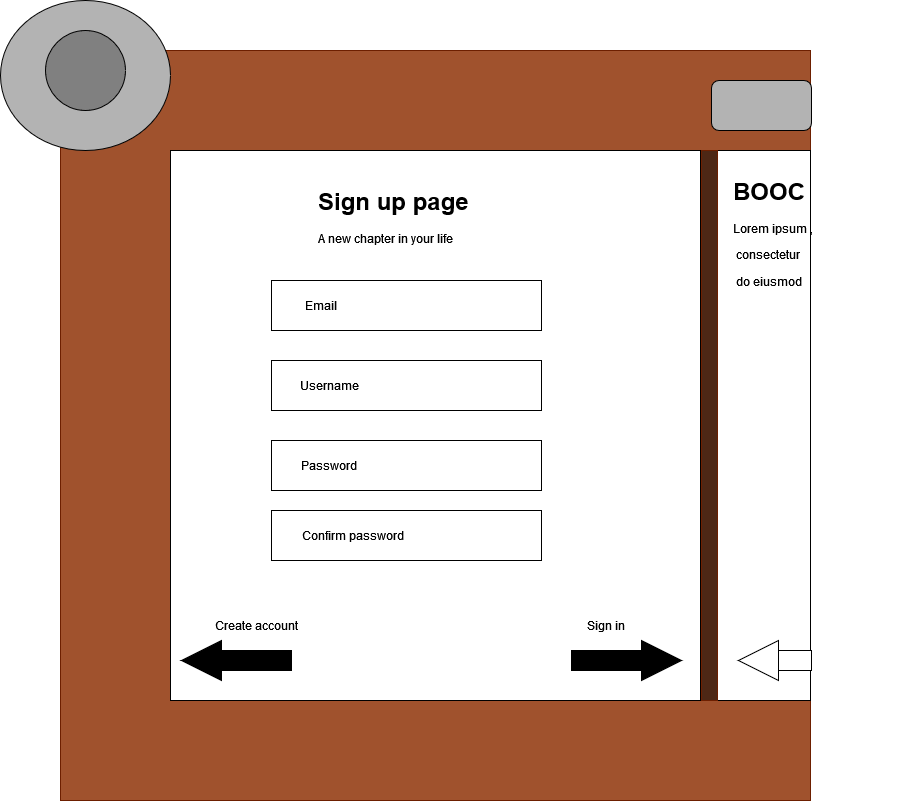

The diagram above was exported from draw.io. Its source (the exported page's mxGraphModel, read from the mxfile embedded in the PNG):
<mxGraphModel dx="2415" dy="866" grid="1" gridSize="10" guides="1" tooltips="1" connect="1" arrows="1" fold="1" page="1" pageScale="1" pageWidth="827" pageHeight="1169" math="0" shadow="0">
  <root>
    <mxCell id="0" />
    <mxCell id="1" parent="0" />
    <mxCell id="m5rNY9Gwk-EpzF_U6HEF-1" value="" style="whiteSpace=wrap;html=1;aspect=fixed;fillColor=#a0522d;fontColor=#ffffff;strokeColor=#6D1F00;" parent="1" vertex="1">
      <mxGeometry x="39" y="50" width="750" height="750" as="geometry" />
    </mxCell>
    <mxCell id="r0gsWuJuJCL6lO49QCbx-1" value="" style="rounded=0;whiteSpace=wrap;html=1;" parent="1" vertex="1">
      <mxGeometry x="149" y="150" width="530" height="550" as="geometry" />
    </mxCell>
    <mxCell id="3Znyjt8SIxB69hhVWxVa-1" value="" style="rounded=0;whiteSpace=wrap;html=1;" parent="1" vertex="1">
      <mxGeometry x="696" y="150" width="93" height="550" as="geometry" />
    </mxCell>
    <mxCell id="mw5DZ__rTCLZMrHrOJIG-1" value="" style="rounded=0;whiteSpace=wrap;html=1;fillColor=#4D2715;fontColor=#ffffff;strokeColor=#6D1F00;" parent="1" vertex="1">
      <mxGeometry x="680" y="150" width="16" height="550" as="geometry" />
    </mxCell>
    <mxCell id="mw5DZ__rTCLZMrHrOJIG-2" value="&lt;h1 style=&quot;margin-top: 0px;&quot;&gt;BOOC&lt;/h1&gt;&lt;p&gt;Lorem ipsum&amp;nbsp;&lt;span style=&quot;background-color: initial;&quot;&gt;,&lt;/span&gt;&lt;/p&gt;&lt;p&gt;&lt;span style=&quot;background-color: initial;&quot;&gt;&amp;nbsp;consectetur&amp;nbsp;&lt;/span&gt;&lt;/p&gt;&lt;p&gt;&lt;span style=&quot;background-color: initial;&quot;&gt;&amp;nbsp;do eiusmod&amp;nbsp;&lt;/span&gt;&lt;/p&gt;&lt;p&gt;&lt;span style=&quot;background-color: initial;&quot;&gt;&amp;nbsp;labore et dolore magna aliqua.&lt;/span&gt;&lt;/p&gt;" style="text;html=1;whiteSpace=wrap;overflow=hidden;rounded=0;" parent="1" vertex="1">
      <mxGeometry x="710" y="170" width="180" height="120" as="geometry" />
    </mxCell>
    <mxCell id="W2I67nqKDXe_Hs0Zm0g9-1" value="" style="triangle;whiteSpace=wrap;html=1;fillColor=#000000;" parent="1" vertex="1">
      <mxGeometry x="620" y="640" width="40" height="40" as="geometry" />
    </mxCell>
    <mxCell id="W2I67nqKDXe_Hs0Zm0g9-2" value="" style="rounded=0;whiteSpace=wrap;html=1;fillColor=#000000;" parent="1" vertex="1">
      <mxGeometry x="550" y="650" width="70" height="20" as="geometry" />
    </mxCell>
    <mxCell id="W2I67nqKDXe_Hs0Zm0g9-3" value="Sign in" style="text;html=1;align=center;verticalAlign=middle;whiteSpace=wrap;rounded=0;" parent="1" vertex="1">
      <mxGeometry x="555" y="610" width="60" height="30" as="geometry" />
    </mxCell>
    <mxCell id="HOvlIYrErCgpWu2xFklN-1" value="" style="triangle;whiteSpace=wrap;html=1;rotation=-180;fillColor=#000000;" parent="1" vertex="1">
      <mxGeometry x="160" y="640" width="40" height="40" as="geometry" />
    </mxCell>
    <mxCell id="HOvlIYrErCgpWu2xFklN-2" value="" style="rounded=0;whiteSpace=wrap;html=1;fillColor=#000000;" parent="1" vertex="1">
      <mxGeometry x="200" y="650" width="70" height="20" as="geometry" />
    </mxCell>
    <mxCell id="HOvlIYrErCgpWu2xFklN-4" value="Create account" style="text;html=1;align=center;verticalAlign=middle;whiteSpace=wrap;rounded=0;" parent="1" vertex="1">
      <mxGeometry x="192.5" y="610" width="85" height="30" as="geometry" />
    </mxCell>
    <mxCell id="HOvlIYrErCgpWu2xFklN-5" value="" style="ellipse;whiteSpace=wrap;html=1;fillColor=#B3B3B3;" parent="1" vertex="1">
      <mxGeometry x="-21" width="170" height="150" as="geometry" />
    </mxCell>
    <mxCell id="nSxHLx1eRDOon6vTTfUr-1" value="" style="rounded=0;whiteSpace=wrap;html=1;" parent="1" vertex="1">
      <mxGeometry x="250" y="280" width="270" height="50" as="geometry" />
    </mxCell>
    <mxCell id="nSxHLx1eRDOon6vTTfUr-2" value="" style="rounded=0;whiteSpace=wrap;html=1;" parent="1" vertex="1">
      <mxGeometry x="250" y="360" width="270" height="50" as="geometry" />
    </mxCell>
    <mxCell id="nSxHLx1eRDOon6vTTfUr-3" value="" style="rounded=0;whiteSpace=wrap;html=1;" parent="1" vertex="1">
      <mxGeometry x="250" y="440" width="270" height="50" as="geometry" />
    </mxCell>
    <mxCell id="nSxHLx1eRDOon6vTTfUr-4" value="Email" style="text;html=1;align=center;verticalAlign=middle;whiteSpace=wrap;rounded=0;" parent="1" vertex="1">
      <mxGeometry x="270" y="290" width="60" height="30" as="geometry" />
    </mxCell>
    <mxCell id="nSxHLx1eRDOon6vTTfUr-5" value="Username" style="text;html=1;align=center;verticalAlign=middle;whiteSpace=wrap;rounded=0;" parent="1" vertex="1">
      <mxGeometry x="277.5" y="370" width="60" height="30" as="geometry" />
    </mxCell>
    <mxCell id="nSxHLx1eRDOon6vTTfUr-6" value="Password" style="text;html=1;align=center;verticalAlign=middle;whiteSpace=wrap;rounded=0;" parent="1" vertex="1">
      <mxGeometry x="277.5" y="450" width="60" height="30" as="geometry" />
    </mxCell>
    <mxCell id="nSxHLx1eRDOon6vTTfUr-7" value="" style="rounded=0;whiteSpace=wrap;html=1;" parent="1" vertex="1">
      <mxGeometry x="250" y="510" width="270" height="50" as="geometry" />
    </mxCell>
    <mxCell id="nSxHLx1eRDOon6vTTfUr-8" value="Confirm password" style="text;html=1;align=center;verticalAlign=middle;whiteSpace=wrap;rounded=0;" parent="1" vertex="1">
      <mxGeometry x="270" y="520" width="122.5" height="30" as="geometry" />
    </mxCell>
    <mxCell id="8q5ygVN7i9U_JpMpXQ2Y-1" value="" style="triangle;whiteSpace=wrap;html=1;rotation=-180;" parent="1" vertex="1">
      <mxGeometry x="717" y="640" width="40" height="40" as="geometry" />
    </mxCell>
    <mxCell id="8q5ygVN7i9U_JpMpXQ2Y-2" value="" style="rounded=0;whiteSpace=wrap;html=1;" parent="1" vertex="1">
      <mxGeometry x="757" y="650" width="33" height="20" as="geometry" />
    </mxCell>
    <mxCell id="rNrQrQ90BrYsfByUIvz9-1" value="&lt;h1 style=&quot;margin-top: 0px;&quot;&gt;Sign up page&lt;/h1&gt;&lt;div&gt;A new chapter in your life&lt;/div&gt;" style="text;html=1;whiteSpace=wrap;overflow=hidden;rounded=0;" parent="1" vertex="1">
      <mxGeometry x="295" y="180" width="180" height="80" as="geometry" />
    </mxCell>
    <mxCell id="zzUSGb-o_rI59XuwZHgl-2" value="" style="rounded=1;whiteSpace=wrap;html=1;fillColor=#B3B3B3;" parent="1" vertex="1">
      <mxGeometry x="690" y="80" width="100" height="50" as="geometry" />
    </mxCell>
    <mxCell id="sd3i3PekXRHG6wKSngoa-1" value="" style="ellipse;whiteSpace=wrap;html=1;aspect=fixed;fillColor=#808080;" parent="1" vertex="1">
      <mxGeometry x="24" y="30" width="80" height="80" as="geometry" />
    </mxCell>
  </root>
</mxGraphModel>